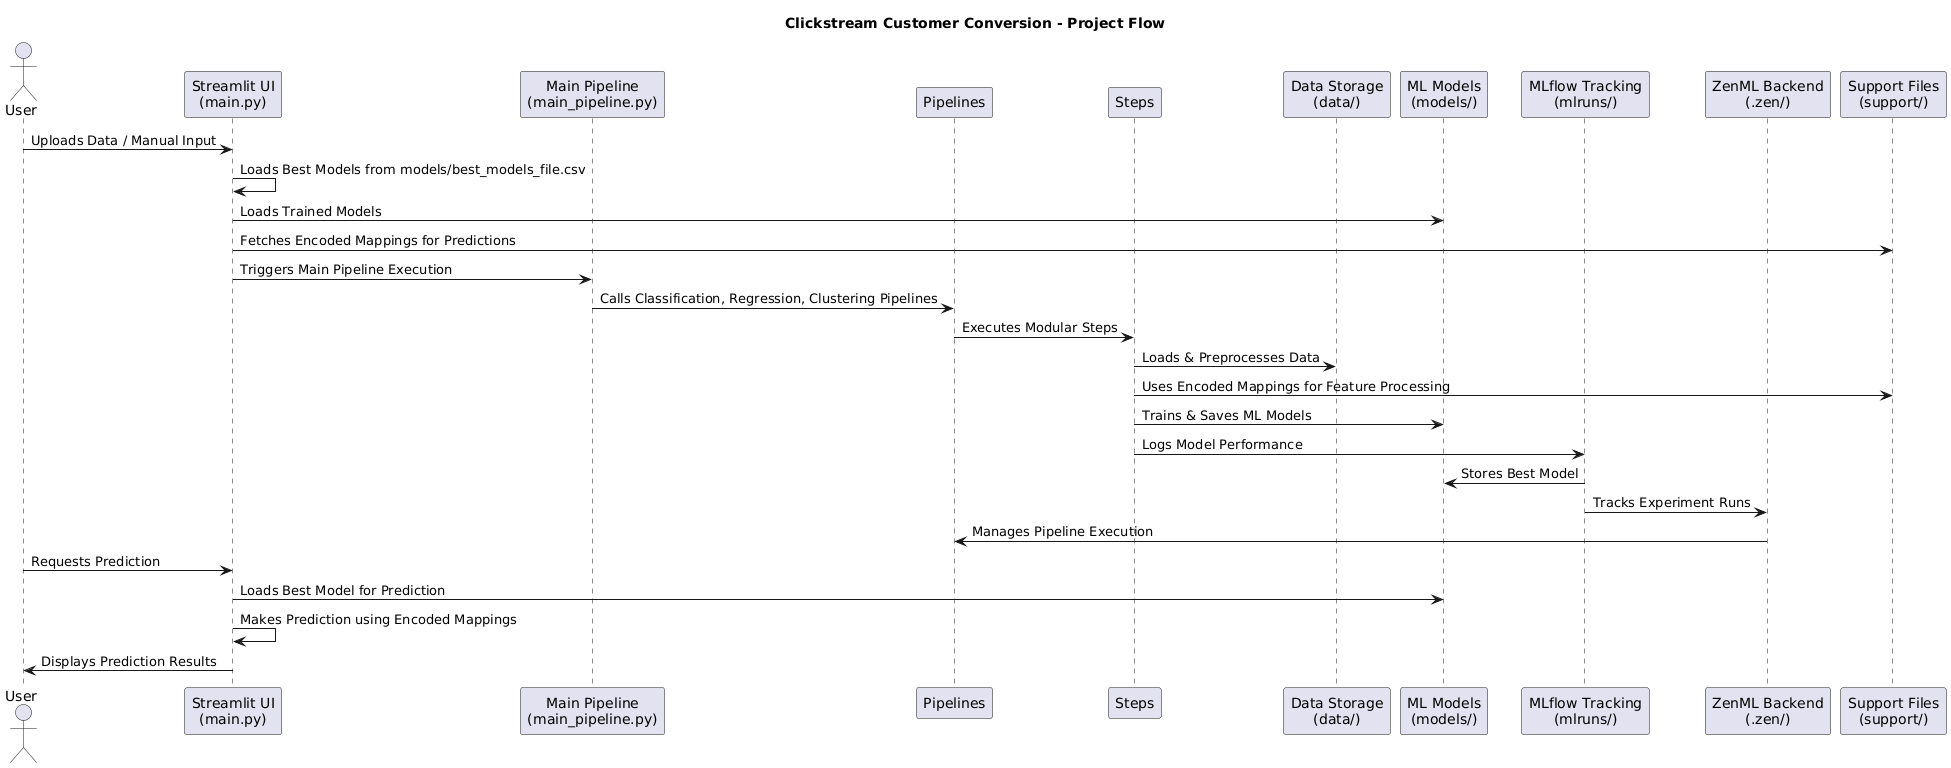

The diagram above was rendered by PlantUML. Its source (embedded in the PNG):
@startuml
title Clickstream Customer Conversion - Project Flow

actor User

participant "Streamlit UI\n(main.py)" as UI
participant "Main Pipeline\n(main_pipeline.py)" as MainPipeline
participant "Pipelines" as Pipelines
participant "Steps" as Steps
participant "Data Storage\n(data/)" as Data
participant "ML Models\n(models/)" as Models
participant "MLflow Tracking\n(mlruns/)" as MLflow
participant "ZenML Backend\n(.zen/)" as ZenML
participant "Support Files\n(support/)" as Support

' User Interaction
User -> UI : Uploads Data / Manual Input
UI -> UI : Loads Best Models from models/best_models_file.csv
UI -> Models : Loads Trained Models
UI -> Support : Fetches Encoded Mappings for Predictions

' Pipeline Execution
UI -> MainPipeline : Triggers Main Pipeline Execution
MainPipeline -> Pipelines : Calls Classification, Regression, Clustering Pipelines
Pipelines -> Steps : Executes Modular Steps

' Data Processing
Steps -> Data : Loads & Preprocesses Data
Steps -> Support : Uses Encoded Mappings for Feature Processing
Steps -> Models : Trains & Saves ML Models
Steps -> MLflow : Logs Model Performance

' Model Selection & Storage
MLflow -> Models : Stores Best Model
MLflow -> ZenML : Tracks Experiment Runs
ZenML -> Pipelines : Manages Pipeline Execution

' Prediction & Output
User -> UI : Requests Prediction
UI -> Models : Loads Best Model for Prediction
UI -> UI : Makes Prediction using Encoded Mappings
UI -> User : Displays Prediction Results
@enduml